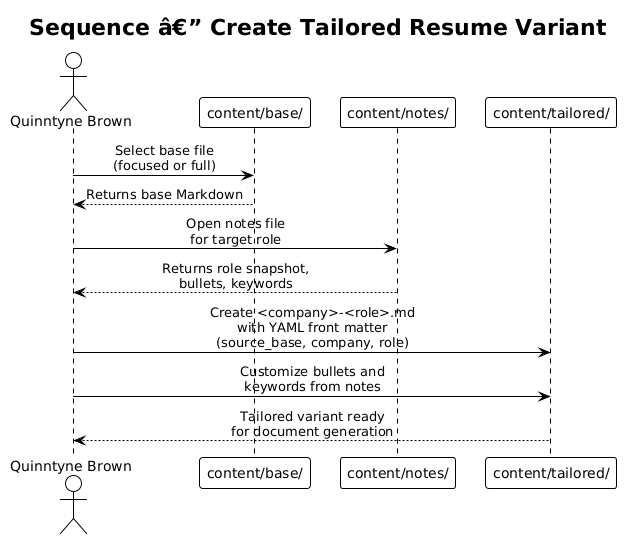

The diagram above was rendered by PlantUML. Its source (embedded in the PNG):
@startuml
!theme plain
skinparam sequenceMessageAlign center

title Sequence â€” Create Tailored Resume Variant

actor "Quinntyne Brown" as User
participant "content/base/" as Base
participant "content/notes/" as Notes
participant "content/tailored/" as Tailored

User -> Base : Select base file\n(focused or full)
Base --> User : Returns base Markdown

User -> Notes : Open notes file\nfor target role
Notes --> User : Returns role snapshot,\nbullets, keywords

User -> Tailored : Create <company>-<role>.md\nwith YAML front matter\n(source_base, company, role)
User -> Tailored : Customize bullets and\nkeywords from notes

Tailored --> User : Tailored variant ready\nfor document generation
@enduml